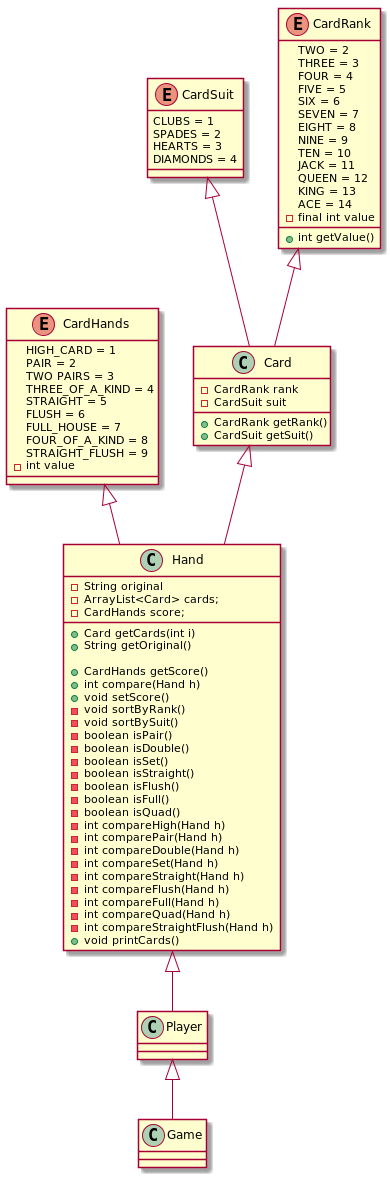

The diagram above was rendered by PlantUML. Its source (embedded in the PNG):
@startuml

class Card {
- CardRank rank
- CardSuit suit
+ CardRank getRank()
+ CardSuit getSuit()
}

class Hand {
- String original
- ArrayList<Card> cards;
- CardHands score;

+ Card getCards(int i)
+ String getOriginal()

+ CardHands getScore()
+ int compare(Hand h)
+ void setScore()
- void sortByRank()
- void sortBySuit()
- boolean isPair()
- boolean isDouble()
- boolean isSet()
- boolean isStraight()
- boolean isFlush()
- boolean isFull()
- boolean isQuad()
- int compareHigh(Hand h)
- int comparePair(Hand h)
- int compareDouble(Hand h)
- int compareSet(Hand h)
- int compareStraight(Hand h)
- int compareFlush(Hand h)
- int compareFull(Hand h)
- int compareQuad(Hand h)
- int compareStraightFlush(Hand h)
+ void printCards()

}

class Player {

}

class Game {

}

Hand <|-- Player
Card <|-- Hand
CardSuit <|-- Card
CardRank <|-- Card
CardHands <|-- Hand

Player <|-- Game

enum CardSuit {
CLUBS = 1
SPADES = 2
HEARTS = 3
DIAMONDS = 4
}

enum CardRank {
TWO = 2
THREE = 3
FOUR = 4
FIVE = 5
SIX = 6
SEVEN = 7
EIGHT = 8
NINE = 9
TEN = 10
JACK = 11
QUEEN = 12
KING = 13
ACE = 14
- final int value
+ int getValue()
}

enum CardHands {
HIGH_CARD = 1
PAIR = 2
TWO PAIRS = 3
THREE_OF_A_KIND = 4
STRAIGHT = 5
FLUSH = 6
FULL_HOUSE = 7
FOUR_OF_A_KIND = 8
STRAIGHT_FLUSH = 9
- int value
}

@enduml